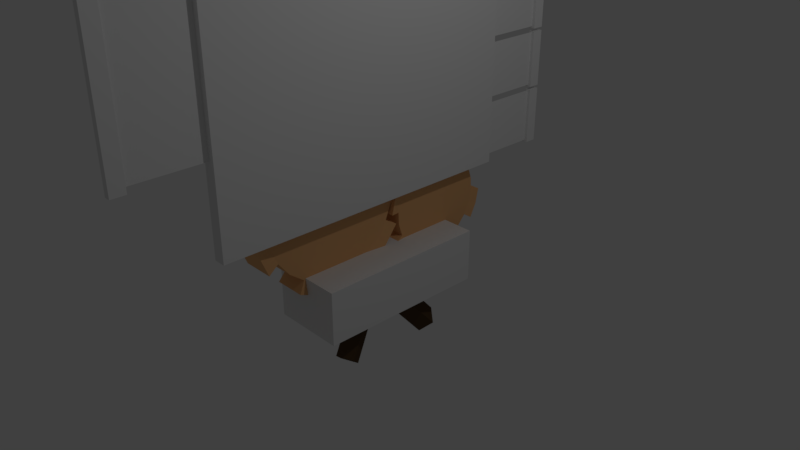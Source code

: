 # Source: mathPrompt.blend  (saved by Blender 2.78.0; exported with 4.5.12 LTS)
import bpy
from mathutils import Matrix  # noqa: F401  (used for matrix-valued properties, if any)

bpy.ops.wm.read_factory_settings(use_empty=True)
scene = bpy.context.scene
scene.name = 'Scene'

# ---- collections
col_collection_1 = bpy.data.collections.new('Collection 1'); scene.collection.children.link(col_collection_1)

# ---- materials (node trees are filled in below, after node groups)
mat_fence = bpy.data.materials.new('fence')
mat_fence.alpha_threshold = 0.0
mat_fence.use_transparent_shadow = False
mat_fence.diffuse_color = (0.08353, 0.04941, 0.02319, 1.0)
mat_fence.roughness = 0.5
mat_woodbillboard = bpy.data.materials.new('woodBillboard')
mat_woodbillboard.alpha_threshold = 0.0
mat_woodbillboard.use_transparent_shadow = False
mat_woodbillboard.roughness = 0.5
mat_woodbillboard.line_color = (0.0, 0.0, 0.0, 1.0)
mat_gear = bpy.data.materials.new('gear')
mat_gear.alpha_threshold = 0.0
mat_gear.use_transparent_shadow = False
mat_gear.diffuse_color = (0.8, 0.4349, 0.19, 1.0)
mat_gear.roughness = 0.5

# ---- material node trees

# ---- world
world_world = bpy.data.worlds.new('World'); scene.world = world_world
world_world.color = (0.05088, 0.05088, 0.05088)
world_world.use_sun_shadow = False
world_world.sun_shadow_jitter_overblur = 0.0
world_world.cycles.sampling_method = 'MANUAL'

# ---- cameras
cam_camera = bpy.data.cameras.new('Camera')
cam_camera.clip_end = 100.0
cam_camera.lens = 35.0
cam_camera.sensor_width = 32.0
cam_camera.sensor_height = 18.0
cam_camera.ortho_scale = 7.314
cam_camera.dof.focus_distance = 0.0
cam_camera.dof.aperture_fstop = 128.0

# ---- lights
light_lamp = bpy.data.lights.new('Lamp', 'POINT')
light_lamp.transmission_factor = 0.0
light_lamp.cutoff_distance = 30.0
light_lamp.energy = 100.0
light_lamp.shadow_buffer_clip_start = 1.001
light_lamp.shadow_soft_size = 0.1
light_lamp.shadow_maximum_resolution = 0.006
light_lamp.use_absolute_resolution = True

# ---- meshes
me_cube_008 = bpy.data.meshes.new('Cube.008')
me_cube_008.from_pydata([(-1.0, -1.0, -1.0), (-1.0, -1.0, 1.0), (-1.0, 1.0, -1.0), (-1.0, 1.0, 1.0), (1.0, -1.0, -1.0), (1.0, -1.0, 1.0), (1.0, 1.0, -1.0), (1.0, 1.0, 1.0)], [], [(0, 1, 3, 2), (2, 3, 7, 6), (6, 7, 5, 4), (4, 5, 1, 0), (2, 6, 4, 0), (7, 3, 1, 5)])
me_cube_008.materials.append(mat_fence)
me_cube_008.use_remesh_preserve_volume = False
me_cube_008.use_remesh_preserve_attributes = False
me_cube_008.use_mirror_vertex_groups = False
me_cube_008.update()
me_cube_007 = bpy.data.meshes.new('Cube.007')
me_cube_007.from_pydata([(-1.0, -1.0, -1.0), (-1.0, -1.0, 1.0), (-1.0, 1.0, -1.0), (-1.0, 1.0, 1.0), (1.0, -1.0, -1.0), (1.0, -1.0, 1.0), (1.0, 1.0, -1.0), (1.0, 1.0, 1.0)], [], [(0, 1, 3, 2), (2, 3, 7, 6), (6, 7, 5, 4), (4, 5, 1, 0), (2, 6, 4, 0), (7, 3, 1, 5)])
me_cube_007.materials.append(mat_fence)
me_cube_007.use_remesh_preserve_volume = False
me_cube_007.use_remesh_preserve_attributes = False
me_cube_007.use_mirror_vertex_groups = False
me_cube_007.update()
me_cube_006 = bpy.data.meshes.new('Cube.006')
me_cube_006.from_pydata([(-1.0, -1.0, -1.0), (-1.0, -1.0, 1.0), (-1.0, 1.0, -1.0), (-1.0, 1.0, 1.0), (1.0, -1.0, -1.0), (1.0, -1.0, 1.0), (1.0, 1.0, -1.0), (1.0, 1.0, 1.0)], [], [(0, 1, 3, 2), (2, 3, 7, 6), (6, 7, 5, 4), (4, 5, 1, 0), (2, 6, 4, 0), (7, 3, 1, 5)])
me_cube_006.materials.append(mat_fence)
me_cube_006.use_remesh_preserve_volume = False
me_cube_006.use_remesh_preserve_attributes = False
me_cube_006.use_mirror_vertex_groups = False
me_cube_006.update()
me_cube_005 = bpy.data.meshes.new('Cube.005')
me_cube_005.from_pydata([(-1.0, -1.0, -1.0), (-1.0, -1.0, 1.0), (-1.0, 1.0, -1.0), (-1.0, 1.0, 1.0), (1.0, -1.0, -1.0), (1.0, -1.0, 1.0), (1.0, 1.0, -1.0), (1.0, 1.0, 1.0)], [], [(0, 1, 3, 2), (2, 3, 7, 6), (6, 7, 5, 4), (4, 5, 1, 0), (2, 6, 4, 0), (7, 3, 1, 5)])
_uv = me_cube_005.uv_layers.new(name='UVMap')
_uv.uv.foreach_set('vector', [0.6667, 0.3333, 0.3333, 0.3333, 0.3333, 3.974e-08, 0.6667, 0.0, 0.3333, 0.6667, 3.974e-08, 0.6667, 0.0, 0.3333, 0.3333, 0.3333, 0.958, 0.9077, 0.958, 0.996, 0.0706, 0.996, 0.0706, 0.9077, 0.3333, 0.6667, 0.3333, 0.3333, 0.6667, 0.3333, 0.6667, 0.6667, 1.0, 0.3333, 0.6667, 0.3333, 0.6667, 2.98e-08, 1.0, 0.0, 0.3333, 0.6667, 0.3333, 1.0, 4.967e-08, 1.0, 0.0, 0.6667])
me_cube_005.materials.append(mat_woodbillboard)
me_cube_005.use_remesh_preserve_volume = False
me_cube_005.use_remesh_preserve_attributes = False
me_cube_005.use_mirror_vertex_groups = False
me_cube_005.update()
me_cylinder_004 = bpy.data.meshes.new('Cylinder.004')
me_cylinder_004.from_pydata([(0.0, 1.0, -1.0), (0.0, 1.0, 1.0), (0.2588, 0.9659, -1.0), (0.2588, 0.9659, 1.0), (0.5, 0.866, -1.0), (0.5, 0.866, 1.0), (0.7071, 0.7071, -1.0), (0.7071, 0.7071, 1.0), (0.866, 0.5, -1.0), (0.866, 0.5, 1.0), (0.9659, 0.2588, -1.0), (0.9659, 0.2588, 1.0), (1.0, 7.55e-08, -1.0), (1.0, 7.55e-08, 1.0), (0.9659, -0.2588, -1.0), (0.9659, -0.2588, 1.0), (0.866, -0.5, -1.0), (0.866, -0.5, 1.0), (0.7071, -0.7071, -1.0), (0.7071, -0.7071, 1.0), (0.5, -0.866, -1.0), (0.5, -0.866, 1.0), (0.2588, -0.9659, -1.0), (0.2588, -0.9659, 1.0), (3.894e-07, -1.0, -1.0), (3.894e-07, -1.0, 1.0), (-0.2588, -0.9659, -1.0), (-0.2588, -0.9659, 1.0), (-0.5, -0.866, -1.0), (-0.5, -0.866, 1.0), (-0.7071, -0.7071, -1.0), (-0.7071, -0.7071, 1.0), (-0.866, -0.5, -1.0), (-0.866, -0.5, 1.0), (-0.9659, -0.2588, -1.0), (-0.9659, -0.2588, 1.0), (-1.0, -4.649e-07, -1.0), (-1.0, -4.649e-07, 1.0), (-0.9659, 0.2588, -1.0), (-0.9659, 0.2588, 1.0), (-0.866, 0.5, -1.0), (-0.866, 0.5, 1.0), (-0.7071, 0.7071, -1.0), (-0.7071, 0.7071, 1.0), (-0.5, 0.866, -1.0), (-0.5, 0.866, 1.0), (-0.2588, 0.9659, -1.0), (-0.2588, 0.9659, 1.0), (-6.04e-10, 1.182, -1.182), (-6.04e-10, 1.182, 1.182), (0.5912, 1.024, 1.182), (0.5912, 1.024, -1.182), (0.8361, 0.8361, -1.182), (0.8361, 0.8361, 1.182), (1.024, 0.5912, -1.182), (1.024, 0.5912, 1.182), (1.182, 1.183e-07, 1.182), (1.182, 1.183e-07, -1.182), (1.142, -0.306, -1.182), (1.142, -0.306, 1.182), (1.024, -0.5912, -1.182), (1.024, -0.5912, 1.182), (0.5912, -1.024, 1.182), (0.5912, -1.024, -1.182), (0.306, -1.142, -1.182), (0.306, -1.142, 1.182), (4.598e-07, -1.182, -1.182), (4.598e-07, -1.182, 1.182), (-0.5912, -1.024, 1.182), (-0.5912, -1.024, -1.182), (-0.8361, -0.8361, -1.182), (-0.8361, -0.8361, 1.182), (-1.024, -0.5912, -1.182), (-1.024, -0.5912, 1.182), (-1.182, -5.207e-07, 1.182), (-1.182, -5.207e-07, -1.182), (-1.142, 0.306, -1.182), (-1.142, 0.306, 1.182), (-1.024, 0.5912, -1.182), (-1.024, 0.5912, 1.182), (-0.5912, 1.024, 1.182), (-0.5912, 1.024, -1.182), (-0.306, 1.142, -1.182), (-0.306, 1.142, 1.182), (0.2588, 0.9659, 1.0), (0.0, 1.0, 1.0), (0.5, 0.866, 1.0), (0.7071, 0.7071, 1.0), (0.866, 0.5, 1.0), (0.9659, 0.2588, 1.0), (1.0, 7.55e-08, 1.0), (0.9659, -0.2588, 1.0), (0.866, -0.5, 1.0), (0.7071, -0.7071, 1.0), (0.5, -0.866, 1.0), (0.2588, -0.9659, 1.0), (3.894e-07, -1.0, 1.0), (-0.2588, -0.9659, 1.0), (-0.5, -0.866, 1.0), (-0.7071, -0.7071, 1.0), (-0.866, -0.5, 1.0), (-0.9659, -0.2588, 1.0), (-1.0, -4.649e-07, 1.0), (-0.9659, 0.2588, 1.0), (-0.866, 0.5, 1.0), (-0.7071, 0.7071, 1.0), (-0.5, 0.866, 1.0), (-0.2588, 0.9659, 1.0)], [], [(0, 1, 3, 2), (2, 3, 5, 4), (47, 1, 49, 83), (29, 31, 71, 68), (8, 9, 11, 10), (10, 11, 13, 12), (20, 21, 62, 63), (0, 46, 82, 48), (16, 17, 19, 18), (18, 19, 21, 20), (30, 28, 69, 70), (37, 39, 77, 74), (24, 25, 27, 26), (26, 27, 29, 28), (1, 0, 48, 49), (28, 29, 68, 69), (32, 33, 35, 34), (34, 35, 37, 36), (38, 36, 75, 76), (45, 47, 83, 80), (40, 41, 43, 42), (42, 43, 45, 44), (13, 11, 89, 90), (36, 37, 74, 75), (46, 44, 81, 82), (0, 2, 4, 6, 8, 10, 12, 14, 16, 18, 20, 22, 24, 26, 28, 30, 32, 34, 36, 38, 40, 42, 44, 46), (51, 50, 53, 52), (52, 53, 55, 54), (57, 56, 59, 58), (58, 59, 61, 60), (63, 62, 65, 64), (64, 65, 67, 66), (69, 68, 71, 70), (70, 71, 73, 72), (75, 74, 77, 76), (76, 77, 79, 78), (81, 80, 83, 82), (82, 83, 49, 48), (22, 20, 63, 64), (40, 38, 76, 78), (12, 13, 56, 57), (21, 23, 65, 62), (39, 41, 79, 77), (14, 12, 57, 58), (32, 30, 70, 72), (4, 5, 50, 51), (41, 40, 78, 79), (13, 15, 59, 56), (31, 33, 73, 71), (6, 4, 51, 52), (24, 22, 64, 66), (33, 32, 72, 73), (5, 7, 53, 50), (23, 25, 67, 65), (16, 14, 58, 60), (25, 24, 66, 67), (15, 17, 61, 59), (8, 6, 52, 54), (17, 16, 60, 61), (7, 9, 55, 53), (9, 8, 54, 55), (44, 45, 80, 81), (84, 85, 107, 106, 105, 104, 103, 102, 101, 100, 99, 98, 97, 96, 95, 94, 93, 92, 91, 90, 89, 88, 87, 86), (23, 21, 94, 95), (33, 31, 99, 100), (43, 41, 104, 105), (9, 7, 87, 88), (19, 17, 92, 93), (29, 27, 97, 98), (39, 37, 102, 103), (1, 47, 107, 85), (5, 3, 84, 86), (15, 13, 90, 91), (25, 23, 95, 96), (35, 33, 100, 101), (45, 43, 105, 106), (11, 9, 88, 89), (21, 19, 93, 94), (31, 29, 98, 99), (41, 39, 103, 104), (7, 5, 86, 87), (17, 15, 91, 92), (3, 1, 85, 84), (27, 25, 96, 97), (37, 35, 101, 102), (47, 45, 106, 107)])
me_cylinder_004.materials.append(mat_gear)
me_cylinder_004.use_remesh_preserve_volume = False
me_cylinder_004.use_remesh_preserve_attributes = False
me_cylinder_004.use_mirror_vertex_groups = False
me_cylinder_004.update()
me_cylinder_003 = bpy.data.meshes.new('Cylinder.003')
me_cylinder_003.from_pydata([(0.0, 1.0, -1.0), (0.0, 1.0, 1.0), (0.2588, 0.9659, -1.0), (0.2588, 0.9659, 1.0), (0.5, 0.866, -1.0), (0.5, 0.866, 1.0), (0.7071, 0.7071, -1.0), (0.7071, 0.7071, 1.0), (0.866, 0.5, -1.0), (0.866, 0.5, 1.0), (0.9659, 0.2588, -1.0), (0.9659, 0.2588, 1.0), (1.0, 7.55e-08, -1.0), (1.0, 7.55e-08, 1.0), (0.9659, -0.2588, -1.0), (0.9659, -0.2588, 1.0), (0.866, -0.5, -1.0), (0.866, -0.5, 1.0), (0.7071, -0.7071, -1.0), (0.7071, -0.7071, 1.0), (0.5, -0.866, -1.0), (0.5, -0.866, 1.0), (0.2588, -0.9659, -1.0), (0.2588, -0.9659, 1.0), (3.894e-07, -1.0, -1.0), (3.894e-07, -1.0, 1.0), (-0.2588, -0.9659, -1.0), (-0.2588, -0.9659, 1.0), (-0.5, -0.866, -1.0), (-0.5, -0.866, 1.0), (-0.7071, -0.7071, -1.0), (-0.7071, -0.7071, 1.0), (-0.866, -0.5, -1.0), (-0.866, -0.5, 1.0), (-0.9659, -0.2588, -1.0), (-0.9659, -0.2588, 1.0), (-1.0, -4.649e-07, -1.0), (-1.0, -4.649e-07, 1.0), (-0.9659, 0.2588, -1.0), (-0.9659, 0.2588, 1.0), (-0.866, 0.5, -1.0), (-0.866, 0.5, 1.0), (-0.7071, 0.7071, -1.0), (-0.7071, 0.7071, 1.0), (-0.5, 0.866, -1.0), (-0.5, 0.866, 1.0), (-0.2588, 0.9659, -1.0), (-0.2588, 0.9659, 1.0), (-6.04e-10, 1.182, -1.182), (-6.04e-10, 1.182, 1.182), (0.5912, 1.024, 1.182), (0.5912, 1.024, -1.182), (0.8361, 0.8361, -1.182), (0.8361, 0.8361, 1.182), (1.024, 0.5912, -1.182), (1.024, 0.5912, 1.182), (1.182, 1.183e-07, 1.182), (1.182, 1.183e-07, -1.182), (1.142, -0.306, -1.182), (1.142, -0.306, 1.182), (1.024, -0.5912, -1.182), (1.024, -0.5912, 1.182), (0.5912, -1.024, 1.182), (0.5912, -1.024, -1.182), (0.306, -1.142, -1.182), (0.306, -1.142, 1.182), (4.598e-07, -1.182, -1.182), (4.598e-07, -1.182, 1.182), (-0.5912, -1.024, 1.182), (-0.5912, -1.024, -1.182), (-0.8361, -0.8361, -1.182), (-0.8361, -0.8361, 1.182), (-1.024, -0.5912, -1.182), (-1.024, -0.5912, 1.182), (-1.182, -5.207e-07, 1.182), (-1.182, -5.207e-07, -1.182), (-1.142, 0.306, -1.182), (-1.142, 0.306, 1.182), (-1.024, 0.5912, -1.182), (-1.024, 0.5912, 1.182), (-0.5912, 1.024, 1.182), (-0.5912, 1.024, -1.182), (-0.306, 1.142, -1.182), (-0.306, 1.142, 1.182), (0.2588, 0.9659, 1.0), (0.0, 1.0, 1.0), (0.5, 0.866, 1.0), (0.7071, 0.7071, 1.0), (0.866, 0.5, 1.0), (0.9659, 0.2588, 1.0), (1.0, 7.55e-08, 1.0), (0.9659, -0.2588, 1.0), (0.866, -0.5, 1.0), (0.7071, -0.7071, 1.0), (0.5, -0.866, 1.0), (0.2588, -0.9659, 1.0), (3.894e-07, -1.0, 1.0), (-0.2588, -0.9659, 1.0), (-0.5, -0.866, 1.0), (-0.7071, -0.7071, 1.0), (-0.866, -0.5, 1.0), (-0.9659, -0.2588, 1.0), (-1.0, -4.649e-07, 1.0), (-0.9659, 0.2588, 1.0), (-0.866, 0.5, 1.0), (-0.7071, 0.7071, 1.0), (-0.5, 0.866, 1.0), (-0.2588, 0.9659, 1.0)], [], [(0, 1, 3, 2), (2, 3, 5, 4), (47, 1, 49, 83), (29, 31, 71, 68), (8, 9, 11, 10), (10, 11, 13, 12), (20, 21, 62, 63), (0, 46, 82, 48), (16, 17, 19, 18), (18, 19, 21, 20), (30, 28, 69, 70), (37, 39, 77, 74), (24, 25, 27, 26), (26, 27, 29, 28), (1, 0, 48, 49), (28, 29, 68, 69), (32, 33, 35, 34), (34, 35, 37, 36), (38, 36, 75, 76), (45, 47, 83, 80), (40, 41, 43, 42), (42, 43, 45, 44), (13, 11, 89, 90), (36, 37, 74, 75), (46, 44, 81, 82), (0, 2, 4, 6, 8, 10, 12, 14, 16, 18, 20, 22, 24, 26, 28, 30, 32, 34, 36, 38, 40, 42, 44, 46), (51, 50, 53, 52), (52, 53, 55, 54), (57, 56, 59, 58), (58, 59, 61, 60), (63, 62, 65, 64), (64, 65, 67, 66), (69, 68, 71, 70), (70, 71, 73, 72), (75, 74, 77, 76), (76, 77, 79, 78), (81, 80, 83, 82), (82, 83, 49, 48), (22, 20, 63, 64), (40, 38, 76, 78), (12, 13, 56, 57), (21, 23, 65, 62), (39, 41, 79, 77), (14, 12, 57, 58), (32, 30, 70, 72), (4, 5, 50, 51), (41, 40, 78, 79), (13, 15, 59, 56), (31, 33, 73, 71), (6, 4, 51, 52), (24, 22, 64, 66), (33, 32, 72, 73), (5, 7, 53, 50), (23, 25, 67, 65), (16, 14, 58, 60), (25, 24, 66, 67), (15, 17, 61, 59), (8, 6, 52, 54), (17, 16, 60, 61), (7, 9, 55, 53), (9, 8, 54, 55), (44, 45, 80, 81), (84, 85, 107, 106, 105, 104, 103, 102, 101, 100, 99, 98, 97, 96, 95, 94, 93, 92, 91, 90, 89, 88, 87, 86), (23, 21, 94, 95), (33, 31, 99, 100), (43, 41, 104, 105), (9, 7, 87, 88), (19, 17, 92, 93), (29, 27, 97, 98), (39, 37, 102, 103), (1, 47, 107, 85), (5, 3, 84, 86), (15, 13, 90, 91), (25, 23, 95, 96), (35, 33, 100, 101), (45, 43, 105, 106), (11, 9, 88, 89), (21, 19, 93, 94), (31, 29, 98, 99), (41, 39, 103, 104), (7, 5, 86, 87), (17, 15, 91, 92), (3, 1, 85, 84), (27, 25, 96, 97), (37, 35, 101, 102), (47, 45, 106, 107)])
me_cylinder_003.materials.append(mat_gear)
me_cylinder_003.use_remesh_preserve_volume = False
me_cylinder_003.use_remesh_preserve_attributes = False
me_cylinder_003.use_mirror_vertex_groups = False
me_cylinder_003.update()
me_cube_002 = bpy.data.meshes.new('Cube.002')
me_cube_002.from_pydata([(1.0, 1.083, -1.0), (1.0, -0.3055, -1.0), (-1.0, -0.3055, -1.0), (-1.0, 1.083, -1.0), (1.0, 1.083, 1.0), (1.0, -0.3055, 1.0), (-1.0, -0.3055, 1.0), (-1.0, 1.083, 1.0), (-6.873e-07, 0.9764, 0.9782), (6.873e-07, 0.9764, -0.9368), (-6.873e-07, 9.192, 0.9782), (6.873e-07, 9.192, -0.9368)], [], [(0, 1, 2, 3), (4, 7, 6, 5), (0, 4, 5, 1), (1, 5, 6, 2), (2, 6, 7, 3), (4, 0, 3, 7), (8, 9, 11, 10)])
_uv = me_cube_002.uv_layers.new(name='UVMap')
_uv.uv.foreach_set('vector', [0.2435, 0.6465, 0.2435, 0.8154, 0.000178, 0.8154, 0.0001781, 0.6465, 0.2435, 0.6462, 0.0001781, 0.6462, 0.000178, 0.4772, 0.2435, 0.4772, 0.1976, 0.04784, 0.2852, 0.04784, 0.2852, 0.1087, 0.1976, 0.1087, 0.4872, 0.2335, 0.4872, 0.4769, 0.2439, 0.4769, 0.2439, 0.2335, 0.4876, 0.4772, 0.7309, 0.4772, 0.7309, 0.6462, 0.4876, 0.6462, 0.2435, 0.2335, 0.2435, 0.4769, 0.0001781, 0.4769, 0.000178, 0.2335, 0.2951, 0.575, 0.2951, 0.342, 0.5643, 0.3439, 0.5643, 0.5769])
me_cube_002.materials.append(mat_woodbillboard)
me_cube_002.use_remesh_preserve_volume = False
me_cube_002.use_remesh_preserve_attributes = False
me_cube_002.use_mirror_vertex_groups = False
me_cube_002.update()
me_plane = bpy.data.meshes.new('Plane')
me_plane.from_pydata([(-1.0, -1.0, 0.0), (1.0, -1.0, 0.0), (-1.0, 1.0, 0.0), (1.0, 1.0, 0.0)], [], [(0, 1, 3, 2)])
_uv = me_plane.uv_layers.new(name='UVMap')
_uv.uv.foreach_set('vector', [0.1665, 0.1665, 0.8335, 0.1665, 0.8335, 0.8335, 0.1665, 0.8335])
me_plane.materials.append(mat_woodbillboard)
me_plane.use_remesh_preserve_volume = False
me_plane.use_remesh_preserve_attributes = False
me_plane.use_mirror_vertex_groups = False
me_plane.update()
me_cube_001 = bpy.data.meshes.new('Cube.001')
me_cube_001.from_pydata([(1.0, 1.0, -1.0), (1.0, -1.0, -1.0), (-1.0, -1.0, -1.0), (-1.0, 1.0, -1.0), (1.0, 1.0, 1.0), (1.0, -1.0, 1.0), (-1.0, -1.0, 1.0), (-1.0, 1.0, 1.0)], [], [(0, 1, 2, 3), (4, 7, 6, 5), (0, 4, 5, 1), (1, 5, 6, 2), (2, 6, 7, 3), (4, 0, 3, 7)])
_uv = me_cube_001.uv_layers.new(name='UVMap')
_uv.uv.foreach_set('vector', [0.6665, 0.3331, 0.3335, 0.3331, 0.3335, 0.0001998, 0.6665, 0.0001998, 0.3331, 0.3331, 0.0001998, 0.3331, 0.0001998, 0.0001999, 0.3331, 0.0001998, 0.02399, 0.03167, 0.9812, 0.03167, 0.9812, 0.1011, 0.02399, 0.1011, 0.3331, 0.6669, 0.3331, 0.9998, 0.0001998, 0.9998, 0.0001998, 0.6669, 0.6669, 0.3331, 0.6669, 0.0001998, 0.9998, 0.0001998, 0.9998, 0.3331, 0.6665, 0.3335, 0.6665, 0.6665, 0.3335, 0.6665, 0.3335, 0.3335])
me_cube_001.materials.append(mat_woodbillboard)
me_cube_001.use_remesh_preserve_volume = False
me_cube_001.use_remesh_preserve_attributes = False
me_cube_001.use_mirror_vertex_groups = False
me_cube_001.update()
me_cube = bpy.data.meshes.new('Cube')
me_cube.from_pydata([(1.0, 1.0, -1.0), (1.0, -1.0, -1.0), (-1.0, -1.0, -1.0), (-1.0, 1.0, -1.0), (1.0, 1.0, 1.0), (1.0, -1.0, 1.0), (-1.0, -1.0, 1.0), (-1.0, 1.0, 1.0)], [], [(0, 1, 2, 3), (4, 7, 6, 5), (0, 4, 5, 1), (1, 5, 6, 2), (2, 6, 7, 3), (4, 0, 3, 7)])
_uv = me_cube.uv_layers.new(name='UVMap')
_uv.uv.foreach_set('vector', [0.2801, 0.2801, 0.7199, 0.2801, 0.7199, 0.7199, 0.2801, 0.7199, 0.2801, 0.2801, 0.7199, 0.2801, 0.7199, 0.7199, 0.2801, 0.7199, 0.9914, 0.008649, 0.9914, 0.9914, 0.008649, 0.9914, 0.00865, 0.00865, 0.2801, 0.2801, 0.7199, 0.2801, 0.7199, 0.7199, 0.2801, 0.7199, 0.2801, 0.2801, 0.7199, 0.2801, 0.7199, 0.7199, 0.2801, 0.7199, 0.2801, 0.2801, 0.7214, 0.3158, 0.7245, 0.6672, 0.291, 0.6625])
me_cube.materials.append(mat_woodbillboard)
me_cube.use_remesh_preserve_volume = False
me_cube.use_remesh_preserve_attributes = False
me_cube.use_mirror_vertex_groups = False
me_cube.update()

# ---- objects
ob_cube_006 = bpy.data.objects.new('Cube.006', me_cube_008)
ob_cube_005 = bpy.data.objects.new('Cube.005', me_cube_007)
ob_cube_004 = bpy.data.objects.new('Cube.004', me_cube_006)
ob_cube_003 = bpy.data.objects.new('Cube.003', me_cube_005)
ob_cylinder_001 = bpy.data.objects.new('Cylinder.001', me_cylinder_004)
ob_cylinder = bpy.data.objects.new('Cylinder', me_cylinder_003)
ob_cube_002 = bpy.data.objects.new('Cube.002', me_cube_002)
ob_plane = bpy.data.objects.new('Plane', me_plane)
ob_cube_001 = bpy.data.objects.new('Cube.001', me_cube_001)
ob_cube = bpy.data.objects.new('Cube', me_cube)
ob_lamp = bpy.data.objects.new('Lamp', light_lamp)
ob_camera = bpy.data.objects.new('Camera', cam_camera)

# ---- transforms, parenting, visibility, modifiers, constraints
ob_cube_006.location = (-0.2903, 0.2746, -1.009)
ob_cube_006.rotation_euler = (0.8563, 0.113, 4.686)
ob_cube_006.scale = (0.1224, 0.4722, 0.1458)
ob_cube_006.lineart.crease_threshold = 0.0
ob_cube_005.location = (-0.03937, 0.6704, -1.016)
ob_cube_005.rotation_euler = (1.245, 0.6563, 3.815)
ob_cube_005.scale = (0.1224, 0.4722, 0.1458)
ob_cube_005.lineart.crease_threshold = 0.0
ob_cube_004.location = (-0.03937, -0.1963, -1.016)
ob_cube_004.rotation_euler = (0.8563, 0.113, 0.5208)
ob_cube_004.scale = (0.1224, 0.4722, 0.1458)
ob_cube_004.lineart.crease_threshold = 0.0
ob_cube_003.location = (-0.1327, 0.2855, -0.4273)
ob_cube_003.scale = (0.5078, 1.217, 0.3755)
ob_cube_003.lineart.crease_threshold = 0.0
ob_cylinder_001.location = (-0.2266, 1.31, 0.3032)
ob_cylinder_001.rotation_euler = (-1.571, 2.023, -1.571)
ob_cylinder_001.scale = (0.7076, 0.7076, 0.1331)
ob_cylinder_001.lineart.crease_threshold = 0.0
ob_cylinder.location = (-0.3177, -0.4565, 0.7966)
ob_cylinder.rotation_euler = (-0.0, 1.571, 0.0)
ob_cylinder.scale = (1.0, 1.0, 0.1881)
ob_cylinder.lineart.crease_threshold = 0.0
ob_cube_002.location = (0.0, 3.167, 3.629)
ob_cube_002.scale = (0.04133, -0.1176, 0.3929)
ob_cube_002.lock_rotations_4d = False
ob_cube_002.empty_display_type = 'ARROWS'
ob_cube_002.lineart.crease_threshold = 0.0
_m = ob_cube_002.modifiers.new('Array', 'ARRAY')
_m.count = 4
_m.constant_offset_displace = (0.0, 0.0, 0.0)
_m.relative_offset_displace = (0.0, 0.0, -1.058)
ob_plane.location = (0.0, -2.274, 2.89)
ob_plane.rotation_euler = (-0.0, 1.571, 0.0)
ob_plane.lineart.crease_threshold = 0.0
ob_cube_001.location = (0.0, -3.226, 2.869)
ob_cube_001.scale = (0.04133, 0.0944, 1.044)
ob_cube_001.lock_rotations_4d = False
ob_cube_001.empty_display_type = 'ARROWS'
ob_cube_001.lineart.crease_threshold = 0.0
ob_cube.location = (0.0, 0.0, 2.386)
ob_cube.scale = (0.08163, 2.177, 1.697)
ob_cube.lock_rotations_4d = False
ob_cube.empty_display_type = 'ARROWS'
ob_cube.lineart.crease_threshold = 0.0
ob_lamp.location = (4.076, 1.005, 5.904)
ob_lamp.rotation_euler = (0.6503, 0.05522, 1.866)
ob_lamp.lock_rotations_4d = False
ob_lamp.empty_display_type = 'ARROWS'
ob_lamp.color = (0.0, 0.0, 0.0, 0.0)
ob_lamp.lineart.crease_threshold = 0.0
ob_camera.location = (7.481, -6.508, 5.344)
ob_camera.rotation_euler = (1.109, 0.0, 0.8149)
ob_camera.lock_rotations_4d = False
ob_camera.empty_display_type = 'ARROWS'
ob_camera.color = (0.0, 0.0, 0.0, 0.0)
ob_camera.display_type = 'WIRE'
ob_camera.lineart.crease_threshold = 0.0

# ---- collection membership
col_collection_1.objects.link(ob_cube_006)
col_collection_1.objects.link(ob_cube_005)
col_collection_1.objects.link(ob_cube_004)
col_collection_1.objects.link(ob_cube_003)
col_collection_1.objects.link(ob_cylinder_001)
col_collection_1.objects.link(ob_cylinder)
col_collection_1.objects.link(ob_cube_002)
col_collection_1.objects.link(ob_plane)
col_collection_1.objects.link(ob_cube_001)
col_collection_1.objects.link(ob_cube)
col_collection_1.objects.link(ob_lamp)
col_collection_1.objects.link(ob_camera)

# ---- scene / render settings (as saved in the file)
scene.camera = ob_camera
scene.frame_start = 1; scene.frame_end = 250; scene.frame_set(1)
scene.render.engine = 'BLENDER_EEVEE_NEXT'
scene.render.resolution_percentage = 50
scene.render.dither_intensity = 0.0
scene.cycles.use_denoising = False
scene.cycles.samples = 128
scene.cycles.sampling_pattern = 'TABULATED_SOBOL'
scene.cycles.light_sampling_threshold = 0.0
scene.cycles.use_adaptive_sampling = False
scene.cycles.use_light_tree = False
scene.cycles.blur_glossy = 0.0
scene.cycles.sample_clamp_indirect = 0.0
scene.view_settings.view_transform = 'Standard'
bpy.context.view_layer.update()
